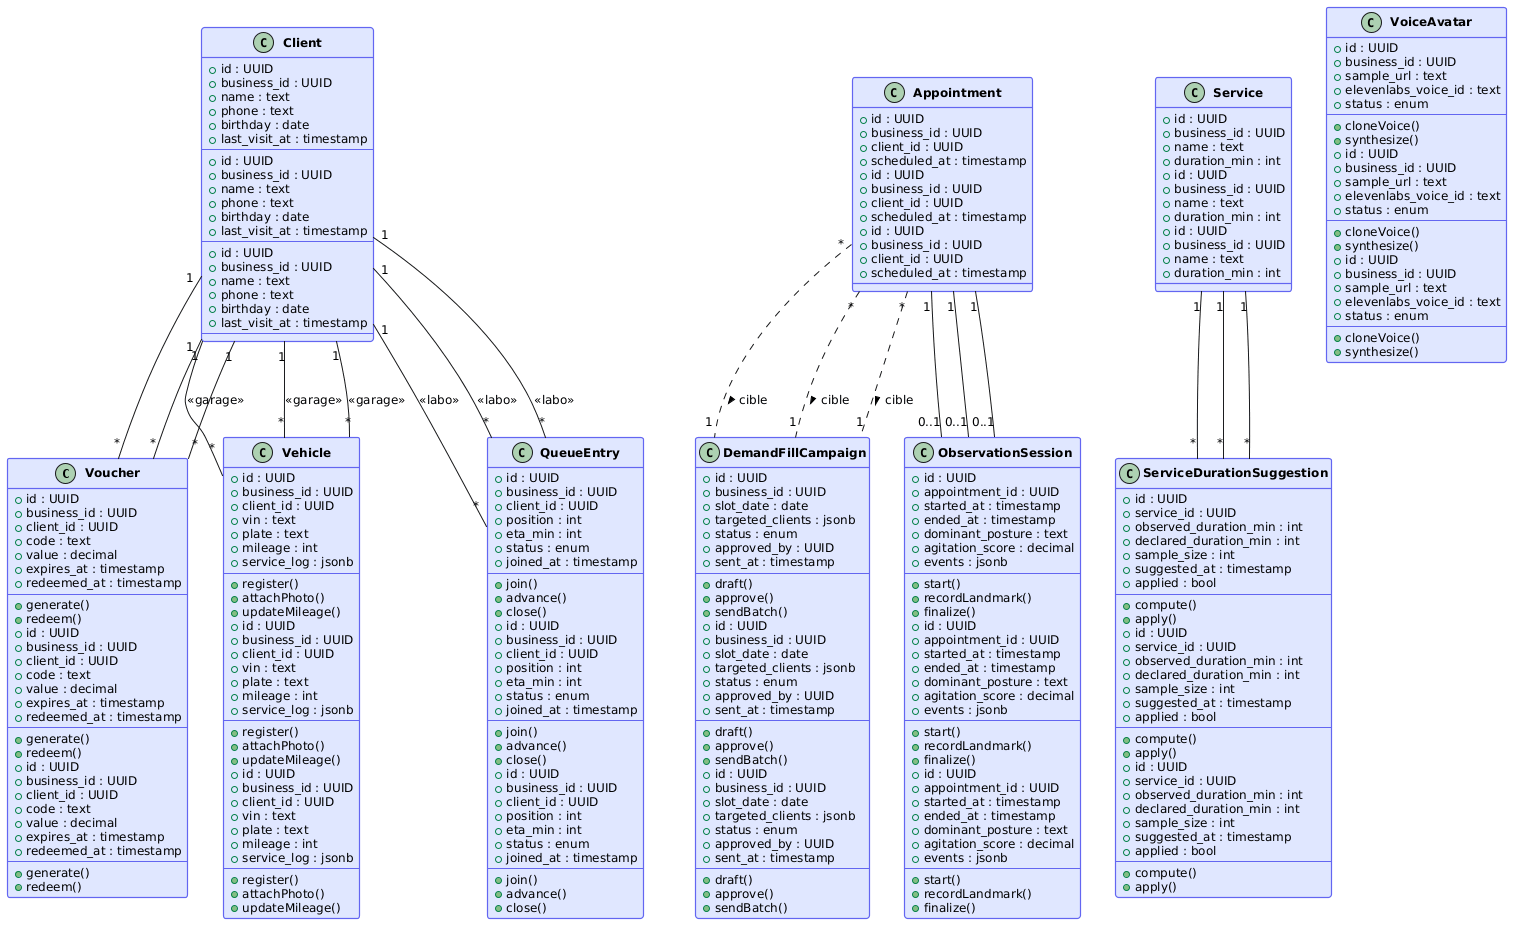

The diagram above was rendered by PlantUML. Its source (embedded in the PNG):
@startuml
skinparam defaultFontName Sans-Serif
skinparam defaultFontSize 12
skinparam classFontStyle bold

skinparam class {
    BackgroundColor #E0E7FF
    BorderColor #6366f1
    BorderThickness 1.2
}

class Voucher {
    + id : UUID
    + business_id : UUID
    + client_id : UUID
    + code : text
    + value : decimal
    + expires_at : timestamp
    + redeemed_at : timestamp
    --
    + generate()
    + redeem()
}

class Vehicle {
    + id : UUID
    + business_id : UUID
    + client_id : UUID
    + vin : text
    + plate : text
    + mileage : int
    + service_log : jsonb
    --
    + register()
    + attachPhoto()
    + updateMileage()
}

class QueueEntry {
    + id : UUID
    + business_id : UUID
    + client_id : UUID
    + position : int
    + eta_min : int
    + status : enum
    + joined_at : timestamp
    --
    + join()
    + advance()
    + close()
}

class DemandFillCampaign {
    + id : UUID
    + business_id : UUID
    + slot_date : date
    + targeted_clients : jsonb
    + status : enum
    + approved_by : UUID
    + sent_at : timestamp
    --
    + draft()
    + approve()
    + sendBatch()
}

class ServiceDurationSuggestion {
    + id : UUID
    + service_id : UUID
    + observed_duration_min : int
    + declared_duration_min : int
    + sample_size : int
    + suggested_at : timestamp
    + applied : bool
    --
    + compute()
    + apply()
}

class ObservationSession {
    + id : UUID
    + appointment_id : UUID
    + started_at : timestamp
    + ended_at : timestamp
    + dominant_posture : text
    + agitation_score : decimal
    + events : jsonb
    --
    + start()
    + recordLandmark()
    + finalize()
}

class VoiceAvatar {
    + id : UUID
    + business_id : UUID
    + sample_url : text
    + elevenlabs_voice_id : text
    + status : enum
    --
    + cloneVoice()
    + synthesize()
}

class Client {
    + id : UUID
    + business_id : UUID
    + name : text
    + phone : text
    + birthday : date
    + last_visit_at : timestamp
    --
}

class Service {
    + id : UUID
    + business_id : UUID
    + name : text
    + duration_min : int
}

class Appointment {
    + id : UUID
    + business_id : UUID
    + client_id : UUID
    + scheduled_at : timestamp
}

Client "1" -- "*" Voucher
Client "1" -- "*" Vehicle : <<garage>>
Client "1" -- "*" QueueEntry : <<labo>>
Appointment "1" -- "0..1" ObservationSession
Service "1" -- "*" ServiceDurationSuggestion
Appointment "*" .. "1" DemandFillCampaign : cible >



skinparam defaultFontName Sans-Serif
skinparam defaultFontSize 12
skinparam classFontStyle bold

skinparam class {
    BackgroundColor #E0E7FF
    BorderColor #6366f1
    BorderThickness 1.2
}

class Voucher {
    + id : UUID
    + business_id : UUID
    + client_id : UUID
    + code : text
    + value : decimal
    + expires_at : timestamp
    + redeemed_at : timestamp
    --
    + generate()
    + redeem()
}

class Vehicle {
    + id : UUID
    + business_id : UUID
    + client_id : UUID
    + vin : text
    + plate : text
    + mileage : int
    + service_log : jsonb
    --
    + register()
    + attachPhoto()
    + updateMileage()
}

class QueueEntry {
    + id : UUID
    + business_id : UUID
    + client_id : UUID
    + position : int
    + eta_min : int
    + status : enum
    + joined_at : timestamp
    --
    + join()
    + advance()
    + close()
}

class DemandFillCampaign {
    + id : UUID
    + business_id : UUID
    + slot_date : date
    + targeted_clients : jsonb
    + status : enum
    + approved_by : UUID
    + sent_at : timestamp
    --
    + draft()
    + approve()
    + sendBatch()
}

class ServiceDurationSuggestion {
    + id : UUID
    + service_id : UUID
    + observed_duration_min : int
    + declared_duration_min : int
    + sample_size : int
    + suggested_at : timestamp
    + applied : bool
    --
    + compute()
    + apply()
}

class ObservationSession {
    + id : UUID
    + appointment_id : UUID
    + started_at : timestamp
    + ended_at : timestamp
    + dominant_posture : text
    + agitation_score : decimal
    + events : jsonb
    --
    + start()
    + recordLandmark()
    + finalize()
}

class VoiceAvatar {
    + id : UUID
    + business_id : UUID
    + sample_url : text
    + elevenlabs_voice_id : text
    + status : enum
    --
    + cloneVoice()
    + synthesize()
}

class Client {
    + id : UUID
    + business_id : UUID
    + name : text
    + phone : text
    + birthday : date
    + last_visit_at : timestamp
    --
}

class Service {
    + id : UUID
    + business_id : UUID
    + name : text
    + duration_min : int
}

class Appointment {
    + id : UUID
    + business_id : UUID
    + client_id : UUID
    + scheduled_at : timestamp
}

Client "1" -- "*" Voucher
Client "1" -- "*" Vehicle : <<garage>>
Client "1" -- "*" QueueEntry : <<labo>>
Appointment "1" -- "0..1" ObservationSession
Service "1" -- "*" ServiceDurationSuggestion
Appointment "*" .. "1" DemandFillCampaign : cible >



skinparam defaultFontName Sans-Serif
skinparam defaultFontSize 12
skinparam classFontStyle bold

skinparam class {
    BackgroundColor #E0E7FF
    BorderColor #6366f1
    BorderThickness 1.2
}

class Voucher {
    + id : UUID
    + business_id : UUID
    + client_id : UUID
    + code : text
    + value : decimal
    + expires_at : timestamp
    + redeemed_at : timestamp
    --
    + generate()
    + redeem()
}

class Vehicle {
    + id : UUID
    + business_id : UUID
    + client_id : UUID
    + vin : text
    + plate : text
    + mileage : int
    + service_log : jsonb
    --
    + register()
    + attachPhoto()
    + updateMileage()
}

class QueueEntry {
    + id : UUID
    + business_id : UUID
    + client_id : UUID
    + position : int
    + eta_min : int
    + status : enum
    + joined_at : timestamp
    --
    + join()
    + advance()
    + close()
}

class DemandFillCampaign {
    + id : UUID
    + business_id : UUID
    + slot_date : date
    + targeted_clients : jsonb
    + status : enum
    + approved_by : UUID
    + sent_at : timestamp
    --
    + draft()
    + approve()
    + sendBatch()
}

class ServiceDurationSuggestion {
    + id : UUID
    + service_id : UUID
    + observed_duration_min : int
    + declared_duration_min : int
    + sample_size : int
    + suggested_at : timestamp
    + applied : bool
    --
    + compute()
    + apply()
}

class ObservationSession {
    + id : UUID
    + appointment_id : UUID
    + started_at : timestamp
    + ended_at : timestamp
    + dominant_posture : text
    + agitation_score : decimal
    + events : jsonb
    --
    + start()
    + recordLandmark()
    + finalize()
}

class VoiceAvatar {
    + id : UUID
    + business_id : UUID
    + sample_url : text
    + elevenlabs_voice_id : text
    + status : enum
    --
    + cloneVoice()
    + synthesize()
}

class Client {
    + id : UUID
    + business_id : UUID
    + name : text
    + phone : text
    + birthday : date
    + last_visit_at : timestamp
    --
}

class Service {
    + id : UUID
    + business_id : UUID
    + name : text
    + duration_min : int
}

class Appointment {
    + id : UUID
    + business_id : UUID
    + client_id : UUID
    + scheduled_at : timestamp
}

Client "1" -- "*" Voucher
Client "1" -- "*" Vehicle : <<garage>>
Client "1" -- "*" QueueEntry : <<labo>>
Appointment "1" -- "0..1" ObservationSession
Service "1" -- "*" ServiceDurationSuggestion
Appointment "*" .. "1" DemandFillCampaign : cible >
@enduml